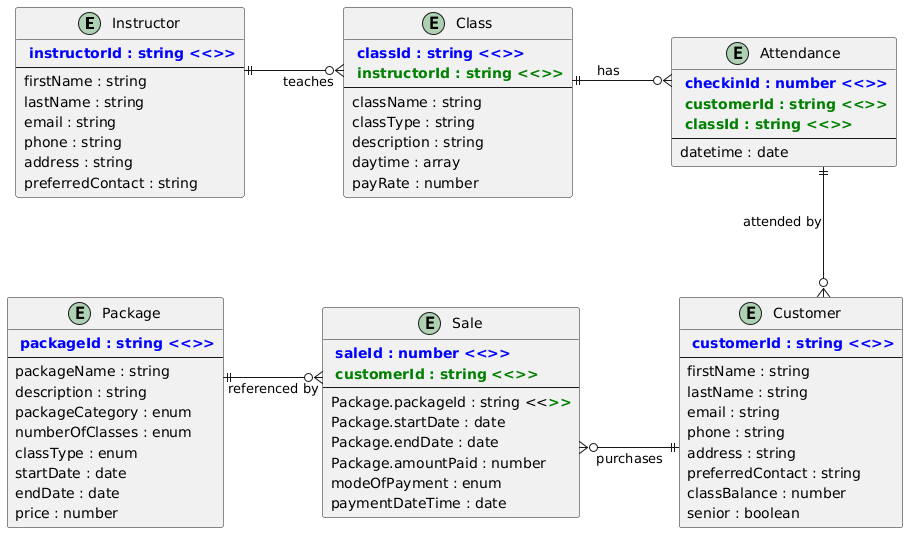

The diagram above was rendered by PlantUML. Its source (embedded in the PNG):
@startuml
!define PK <color:blue><b>
!define FK <color:green><b>

skinparam classAttributeIconSize 0
skinparam linetype ortho
skinparam nodesep 100
skinparam ranksep 100
skinparam padding 2



' entities - row 1
together {
entity "Instructor" as instructor {
  PK instructorId : string <<PK>>
  --
  firstName : string
  lastName : string
  email : string
  phone : string
  address : string
  preferredContact : string
}

entity "Class" as class {
  PK classId : string <<PK>>
  FK instructorId : string <<FK>>
  --
  className : string
  classType : string
  description : string
  daytime : array
  payRate : number
}

entity "Attendance" as attendance {
  PK checkinId : number <<PK>>
  FK customerId : string <<FK>>
  FK classId : string <<FK>>
  --
  datetime : date
}
}

' entities - row 2
together {
entity "Package" as package {
  PK packageId : string <<PK>>
  --
  packageName : string
  description : string
  packageCategory : enum
  numberOfClasses : enum
  classType : enum
  startDate : date
  endDate : date
  price : number
}

entity "Sale" as sale {
  PK saleId : number <<PK>>
  FK customerId : string <<FK>>
  --
  Package.packageId : string <<FK>>
  Package.startDate : date
  Package.endDate : date
  Package.amountPaid : number
  modeOfPayment : enum
  paymentDateTime : date
}

entity "Customer" as customer {
  PK customerId : string <<PK>>
  --
  firstName : string
  lastName : string
  email : string
  phone : string
  address : string
  preferredContact : string
  classBalance : number
  senior : boolean
}
}

' layout control
' force horizontal alignment in rows
instructor -[hidden]right- class
class -[hidden]right- attendance

package -[hidden]right- sale  
sale -[hidden]right- customer

' force vertical alignment in columns
instructor -[hidden]down- package
class -[hidden]down- sale
attendance -[hidden]down- customer

' relationships
instructor ||--o{ class : "teaches"
class ||--o{ attendance : "has"
attendance ||--o{ customer : "attended by"
customer ||--o{ sale : "purchases"
package ||--o{ sale : "referenced by"
@enduml